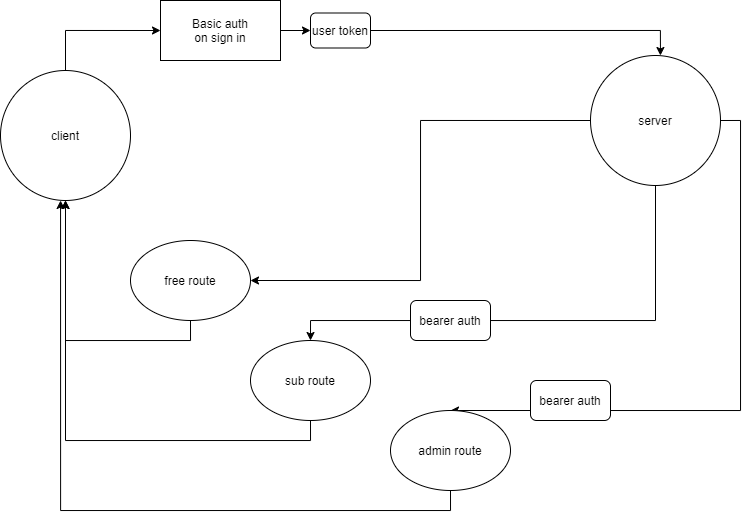

The diagram above was exported from draw.io. Its source (the exported page's mxGraphModel, read from the mxfile embedded in the PNG):
<mxGraphModel dx="1831" dy="567" grid="1" gridSize="10" guides="1" tooltips="1" connect="1" arrows="1" fold="1" page="1" pageScale="1" pageWidth="850" pageHeight="1100" math="0" shadow="0">
  <root>
    <mxCell id="0" />
    <mxCell id="1" parent="0" />
    <mxCell id="0M5z2RPf0XcRl41jrNhl-13" style="edgeStyle=orthogonalEdgeStyle;rounded=0;orthogonalLoop=1;jettySize=auto;html=1;entryX=0;entryY=0.5;entryDx=0;entryDy=0;exitX=0.5;exitY=0;exitDx=0;exitDy=0;exitPerimeter=0;" edge="1" parent="1" source="0M5z2RPf0XcRl41jrNhl-1" target="0M5z2RPf0XcRl41jrNhl-10">
      <mxGeometry relative="1" as="geometry" />
    </mxCell>
    <mxCell id="0M5z2RPf0XcRl41jrNhl-1" value="client" style="ellipse;whiteSpace=wrap;html=1;aspect=fixed;" vertex="1" parent="1">
      <mxGeometry x="-830" y="500" width="130" height="130" as="geometry" />
    </mxCell>
    <mxCell id="0M5z2RPf0XcRl41jrNhl-28" style="edgeStyle=orthogonalEdgeStyle;rounded=0;orthogonalLoop=1;jettySize=auto;html=1;exitX=0.5;exitY=1;exitDx=0;exitDy=0;entryX=0.5;entryY=0;entryDx=0;entryDy=0;" edge="1" parent="1" source="0M5z2RPf0XcRl41jrNhl-9" target="0M5z2RPf0XcRl41jrNhl-22">
      <mxGeometry relative="1" as="geometry">
        <Array as="points">
          <mxPoint x="-175" y="750" />
          <mxPoint x="-520" y="750" />
        </Array>
      </mxGeometry>
    </mxCell>
    <mxCell id="0M5z2RPf0XcRl41jrNhl-30" style="edgeStyle=orthogonalEdgeStyle;rounded=0;orthogonalLoop=1;jettySize=auto;html=1;exitX=1;exitY=0.5;exitDx=0;exitDy=0;entryX=0.5;entryY=0;entryDx=0;entryDy=0;" edge="1" parent="1" source="0M5z2RPf0XcRl41jrNhl-9" target="0M5z2RPf0XcRl41jrNhl-23">
      <mxGeometry relative="1" as="geometry">
        <Array as="points">
          <mxPoint x="-90" y="550" />
          <mxPoint x="-90" y="840" />
        </Array>
      </mxGeometry>
    </mxCell>
    <mxCell id="0M5z2RPf0XcRl41jrNhl-43" style="edgeStyle=orthogonalEdgeStyle;rounded=0;orthogonalLoop=1;jettySize=auto;html=1;exitX=0;exitY=0.5;exitDx=0;exitDy=0;entryX=1;entryY=0.5;entryDx=0;entryDy=0;" edge="1" parent="1" source="0M5z2RPf0XcRl41jrNhl-9" target="0M5z2RPf0XcRl41jrNhl-21">
      <mxGeometry relative="1" as="geometry" />
    </mxCell>
    <mxCell id="0M5z2RPf0XcRl41jrNhl-9" value="server" style="ellipse;whiteSpace=wrap;html=1;aspect=fixed;" vertex="1" parent="1">
      <mxGeometry x="-240" y="485" width="130" height="130" as="geometry" />
    </mxCell>
    <mxCell id="0M5z2RPf0XcRl41jrNhl-19" style="edgeStyle=orthogonalEdgeStyle;rounded=0;orthogonalLoop=1;jettySize=auto;html=1;exitX=1;exitY=0.5;exitDx=0;exitDy=0;entryX=0;entryY=0.5;entryDx=0;entryDy=0;" edge="1" parent="1" source="0M5z2RPf0XcRl41jrNhl-10" target="0M5z2RPf0XcRl41jrNhl-17">
      <mxGeometry relative="1" as="geometry" />
    </mxCell>
    <mxCell id="0M5z2RPf0XcRl41jrNhl-10" value="Basic auth&lt;br&gt;on sign in" style="rounded=0;whiteSpace=wrap;html=1;" vertex="1" parent="1">
      <mxGeometry x="-670" y="430" width="120" height="60" as="geometry" />
    </mxCell>
    <mxCell id="0M5z2RPf0XcRl41jrNhl-14" style="edgeStyle=orthogonalEdgeStyle;rounded=0;orthogonalLoop=1;jettySize=auto;html=1;exitX=1;exitY=0.5;exitDx=0;exitDy=0;entryX=0.538;entryY=0;entryDx=0;entryDy=0;entryPerimeter=0;" edge="1" parent="1" source="0M5z2RPf0XcRl41jrNhl-17" target="0M5z2RPf0XcRl41jrNhl-9">
      <mxGeometry relative="1" as="geometry" />
    </mxCell>
    <mxCell id="0M5z2RPf0XcRl41jrNhl-17" value="user token" style="rounded=1;whiteSpace=wrap;html=1;" vertex="1" parent="1">
      <mxGeometry x="-520" y="442.5" width="60" height="35" as="geometry" />
    </mxCell>
    <mxCell id="0M5z2RPf0XcRl41jrNhl-40" style="edgeStyle=orthogonalEdgeStyle;rounded=0;orthogonalLoop=1;jettySize=auto;html=1;exitX=0.5;exitY=1;exitDx=0;exitDy=0;entryX=0.5;entryY=1;entryDx=0;entryDy=0;" edge="1" parent="1" source="0M5z2RPf0XcRl41jrNhl-21" target="0M5z2RPf0XcRl41jrNhl-1">
      <mxGeometry relative="1" as="geometry" />
    </mxCell>
    <mxCell id="0M5z2RPf0XcRl41jrNhl-21" value="free route" style="ellipse;whiteSpace=wrap;html=1;" vertex="1" parent="1">
      <mxGeometry x="-700" y="670" width="120" height="80" as="geometry" />
    </mxCell>
    <mxCell id="0M5z2RPf0XcRl41jrNhl-38" style="edgeStyle=orthogonalEdgeStyle;rounded=0;orthogonalLoop=1;jettySize=auto;html=1;exitX=0.5;exitY=1;exitDx=0;exitDy=0;entryX=0.5;entryY=1;entryDx=0;entryDy=0;" edge="1" parent="1" source="0M5z2RPf0XcRl41jrNhl-22" target="0M5z2RPf0XcRl41jrNhl-1">
      <mxGeometry relative="1" as="geometry" />
    </mxCell>
    <mxCell id="0M5z2RPf0XcRl41jrNhl-22" value="sub route" style="ellipse;whiteSpace=wrap;html=1;" vertex="1" parent="1">
      <mxGeometry x="-580" y="770" width="120" height="80" as="geometry" />
    </mxCell>
    <mxCell id="0M5z2RPf0XcRl41jrNhl-23" value="admin route" style="ellipse;whiteSpace=wrap;html=1;" vertex="1" parent="1">
      <mxGeometry x="-440" y="840" width="120" height="80" as="geometry" />
    </mxCell>
    <mxCell id="0M5z2RPf0XcRl41jrNhl-32" value="bearer auth" style="rounded=1;whiteSpace=wrap;html=1;rotation=0;direction=east;" vertex="1" parent="1">
      <mxGeometry x="-300" y="810" width="80" height="40" as="geometry" />
    </mxCell>
    <mxCell id="0M5z2RPf0XcRl41jrNhl-33" value="bearer auth" style="rounded=1;whiteSpace=wrap;html=1;rotation=0;direction=east;" vertex="1" parent="1">
      <mxGeometry x="-420" y="730" width="80" height="40" as="geometry" />
    </mxCell>
    <mxCell id="0M5z2RPf0XcRl41jrNhl-35" style="edgeStyle=orthogonalEdgeStyle;rounded=0;orthogonalLoop=1;jettySize=auto;html=1;exitX=0.5;exitY=1;exitDx=0;exitDy=0;entryX=0.462;entryY=1;entryDx=0;entryDy=0;entryPerimeter=0;" edge="1" parent="1" source="0M5z2RPf0XcRl41jrNhl-23" target="0M5z2RPf0XcRl41jrNhl-1">
      <mxGeometry relative="1" as="geometry" />
    </mxCell>
  </root>
</mxGraphModel>